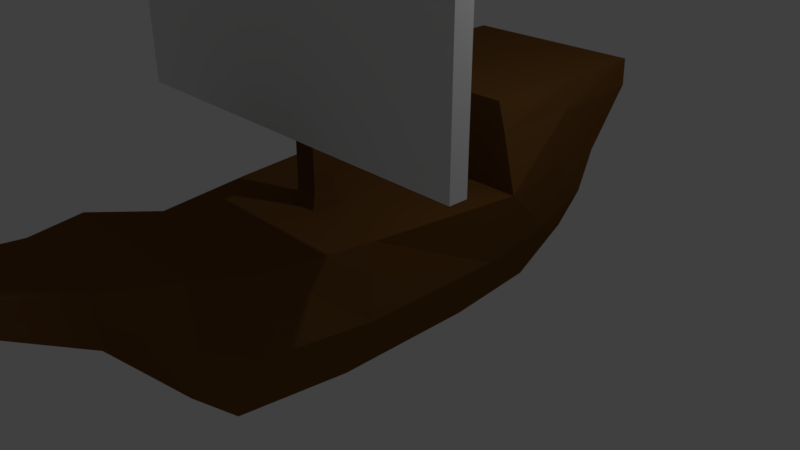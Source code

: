 # Source: pirateship.blend  (saved by Blender 2.78.0; exported with 4.5.12 LTS)
import bpy
from mathutils import Matrix  # noqa: F401  (used for matrix-valued properties, if any)

bpy.ops.wm.read_factory_settings(use_empty=True)
scene = bpy.context.scene
scene.name = 'Scene'

# ---- collections
col_collection_1 = bpy.data.collections.new('Collection 1'); scene.collection.children.link(col_collection_1)

# ---- materials (node trees are filled in below, after node groups)
mat_wood_001 = bpy.data.materials.new('Wood.001')
mat_wood_001.alpha_threshold = 0.0
mat_wood_001.use_transparent_shadow = False
mat_wood_001.diffuse_color = (0.1734, 0.07692, 0.01952, 1.0)
mat_wood_001.roughness = 0.5
mat_wood_001.line_color = (0.0, 0.0, 0.0, 1.0)

# ---- material node trees

# ---- world
world_world = bpy.data.worlds.new('World'); scene.world = world_world
world_world.color = (0.05088, 0.05088, 0.05088)
world_world.use_sun_shadow = False
world_world.sun_shadow_jitter_overblur = 0.0
world_world.cycles.sampling_method = 'MANUAL'

# ---- cameras
cam_camera = bpy.data.cameras.new('Camera')
cam_camera.clip_end = 100.0
cam_camera.lens = 35.0
cam_camera.sensor_width = 32.0
cam_camera.sensor_height = 18.0
cam_camera.ortho_scale = 7.314
cam_camera.dof.focus_distance = 0.0
cam_camera.dof.aperture_fstop = 128.0

# ---- lights
light_lamp = bpy.data.lights.new('Lamp', 'POINT')
light_lamp.transmission_factor = 0.0
light_lamp.cutoff_distance = 30.0
light_lamp.energy = 100.0
light_lamp.shadow_buffer_clip_start = 1.001
light_lamp.shadow_soft_size = 0.1
light_lamp.shadow_maximum_resolution = 0.006
light_lamp.use_absolute_resolution = True

# ---- meshes
me_cube = bpy.data.meshes.new('Cube')
me_cube.from_pydata([(0.6942, 1.0, -1.0), (0.6942, -1.0, -1.0), (1.493, 1.0, 1.0), (1.226, -1.0, 1.0), (0.7002, -2.549, -0.8076), (1.001, -2.254, 1.0), (0.9393, -3.192, -0.08962), (1.039, -3.16, 1.269), (0.7535, -3.917, 0.731), (0.7348, -3.893, 1.333), (0.3919, -5.253, 1.366), (0.3919, -5.243, 1.609), (0.6982, 2.257, -0.8717), (0.0, -5.248, 1.484), (1.273, 2.135, 1.0), (0.1852, 2.885, 0.3659), (1.3, 1.0, 1.757), (1.119, 2.885, 0.3659), (1.331, 2.135, 1.757), (1.083, 2.198, 0.03312), (0.9096, 2.79, -0.2026), (0.3919, -5.248, 1.484), (1.198, 2.987, 0.9734), (0.7402, -3.905, 1.022), (1.269, 3.462, 1.8), (1.154, -3.177, 0.5672), (1.191, 1.003, 2.109), (1.071, -2.406, 0.06625), (1.282, 2.138, 2.109), (1.192, -1.0, -0.03314), (1.254, 3.465, 2.152), (1.192, 1.0, -0.03314), (-0.002839, 1.0, -1.0), (-0.002839, -1.0, -1.0), (0.0, 1.0, 1.0), (0.0, -1.0, 1.0), (-0.002277, -2.549, -0.8076), (0.0, -2.254, 1.0), (0.001635, -3.192, -0.08962), (0.0, -3.16, 1.269), (0.0, -3.917, 0.731), (0.0, -3.893, 1.333), (0.0, -5.253, 1.366), (0.0, -5.243, 1.609), (-0.002468, 2.257, -0.8717), (0.0, 1.0, 1.757), (0.07121, 2.79, -0.2026), (0.07324, 2.987, 0.9734), (0.0, 3.462, 1.8), (0.0, 1.003, 2.109), (0.0, 2.138, 2.109), (0.0, 3.465, 2.152), (0.3449, -5.248, 1.484), (0.9712, 2.885, 0.3659), (0.5838, 1.0, -1.0), (0.5838, -1.0, -1.0), (1.257, 1.0, 1.0), (1.032, -1.0, 1.0), (0.589, -2.549, -0.8076), (0.8426, -2.254, 1.0), (0.7908, -3.192, -0.08962), (0.8747, -3.16, 1.269), (0.6342, -3.917, 0.731), (0.6184, -3.893, 1.333), (0.3449, -5.253, 1.366), (0.3449, -5.243, 1.609), (0.5872, 2.257, -0.8717), (1.094, 1.0, 1.757), (0.7768, 2.79, -0.2026), (1.02, 2.987, 0.9734), (1.07, 3.462, 1.8), (1.002, 1.003, 2.109), (1.079, 2.138, 2.109), (1.056, 3.465, 2.152), (0.6284, 1.0, 1.0), (0.1761, -1.0, 1.0), (0.0, -0.6269, 1.0), (1.144, -4.768e-07, 1.0), (0.2324, -0.6269, 1.0), (0.0, -0.9437, 1.197), (0.1538, -0.9437, 1.197), (0.0, -0.6833, 1.197), (0.193, -0.6833, 1.197), (0.0, -0.9437, 1.974), (0.1538, -0.9437, 1.974), (0.0, -0.6833, 1.974), (0.193, -0.6833, 1.974), (0.0, -0.9437, 4.177), (0.1538, -0.9437, 4.177), (0.0, -0.6833, 4.177), (0.193, -0.6833, 4.177), (0.0, -0.9437, 4.637), (0.1538, -0.9437, 4.637), (0.0, -0.6833, 4.637), (0.193, -0.6833, 4.637), (0.0, -1.091, 4.767), (0.2296, -1.091, 4.767), (0.0, -0.536, 4.767), (0.3133, -0.536, 4.767), (0.0, -1.091, 5.084), (0.2296, -1.091, 5.084), (0.0, -0.536, 5.084), (0.3133, -0.536, 5.084), (0.0, -0.8916, 4.9), (0.1535, -0.8916, 4.9), (0.0, -0.7353, 4.9), (0.177, -0.7353, 4.9), (0.0, -0.8642, 5.8), (0.06707, -0.8642, 5.8), (0.0, -0.7627, 5.8), (0.08237, -0.7627, 5.8), (0.0, -1.05, 1.974), (0.1538, -1.05, 1.974), (0.0, -1.05, 4.177), (0.1538, -1.05, 4.177), (0.0, -1.283, 1.974), (0.1538, -1.283, 1.974), (0.0, -1.283, 4.177), (0.1538, -1.283, 4.177), (2.588, -1.05, 1.974), (2.588, -1.05, 4.177), (2.588, -1.283, 1.974), (2.588, -1.283, 4.177), (0.1538, -1.283, 3.075), (2.588, -1.283, 3.075), (1.371, -1.283, 4.177), (1.371, -1.283, 1.974), (1.371, -1.283, 3.075), (0.1538, -1.05, 3.075), (2.588, -1.05, 3.075), (1.371, -1.05, 4.177), (1.371, -1.05, 1.974), (1.371, -1.05, 3.075)], [], [(31, 2, 3, 29), (55, 1, 4, 58), (31, 0, 12, 19), (27, 5, 7, 25), (29, 3, 5, 27), (58, 4, 6, 60), (60, 6, 8, 62), (25, 7, 9, 23), (23, 9, 11, 21), (62, 8, 10, 64), (56, 2, 16, 67), (14, 19, 17, 22), (2, 14, 18, 16), (6, 25, 23, 8), (8, 23, 21, 10), (4, 27, 25, 6), (18, 14, 22, 24), (19, 12, 20, 17), (0, 31, 29, 1), (71, 26, 28, 72), (72, 28, 30, 73), (18, 24, 30, 28), (16, 18, 28, 26), (67, 16, 26, 71), (1, 29, 27, 4), (2, 31, 19, 14), (64, 52, 13, 42), (69, 53, 15, 47), (69, 47, 48, 70), (53, 68, 46, 15), (70, 48, 51, 73), (54, 32, 44, 66), (66, 44, 46, 68), (52, 65, 43, 13), (61, 39, 41, 63), (63, 41, 43, 65), (59, 37, 39, 61), (57, 75, 35, 37, 59), (75, 78, 82, 80), (54, 55, 33, 32), (0, 1, 55, 54), (2, 56, 77, 57, 3), (3, 57, 59, 5), (5, 59, 61, 7), (9, 63, 65, 11), (7, 61, 63, 9), (21, 11, 65, 52), (12, 66, 68, 20), (0, 54, 66, 12), (24, 70, 73, 30), (17, 20, 68, 53), (22, 69, 70, 24), (22, 17, 53, 69), (10, 21, 52, 64), (45, 67, 71, 49), (50, 72, 73, 51), (49, 71, 72, 50), (34, 74, 56, 67, 45), (40, 62, 64, 42), (38, 60, 62, 40), (36, 58, 60, 38), (33, 55, 58, 36), (77, 78, 75, 57), (56, 74, 78, 77), (74, 34, 76, 78), (80, 82, 86, 84), (35, 75, 80, 79), (78, 76, 81, 82), (84, 86, 90, 88), (79, 80, 84, 83), (82, 81, 85, 86), (88, 90, 94, 92), (83, 84, 112, 111), (86, 85, 89, 90), (94, 93, 97, 98), (87, 88, 92, 91), (90, 89, 93, 94), (98, 97, 101, 102), (92, 94, 98, 96), (91, 92, 96, 95), (99, 100, 104, 103), (96, 98, 102, 100), (95, 96, 100, 99), (106, 105, 109, 110), (102, 101, 105, 106), (100, 102, 106, 104), (110, 109, 107, 108), (104, 106, 110, 108), (103, 104, 108, 107), (111, 112, 116, 115), (88, 87, 113, 114), (84, 88, 114, 128, 112), (132, 130, 120, 129), (114, 113, 117, 118), (114, 118, 125, 122, 120, 130), (116, 112, 131, 119, 121, 126), (127, 126, 121, 124), (125, 127, 124, 122), (118, 123, 127, 125), (123, 116, 126, 127), (131, 132, 129, 119), (112, 128, 132, 131), (128, 114, 130, 132), (120, 122, 124, 129), (119, 129, 124, 121), (117, 115, 116, 118)])
me_cube.polygons.foreach_set('material_index', [0, 0, 0, 0, 0, 0, 0, 0, 0, 0, 0, 0, 0, 0, 0, 0, 0, 0, 0, 0, 0, 0, 0, 0, 0, 0, 0, 0, 0, 0, 0, 0, 0, 0, 0, 0, 0, 0, 0, 0, 0, 0, 0, 0, 0, 0, 0, 0, 0, 0, 0, 0, 0, 0, 0, 0, 0, 0, 0, 0, 0, 0, 0, 0, 0, 0, 0, 0, 0, 0, 0, 0, 0, 0, 0, 0, 0, 0, 0, 0, 0, 0, 0, 0, 0, 0, 0, 0, 0, 0, 0, 0, 1, 0, 0, 0, 1, 1, 1, 1, 1, 1, 1, 1, 1, 1])
me_cube.materials.append(mat_wood_001)
me_cube.materials.append(None)
me_cube.use_remesh_preserve_volume = False
me_cube.use_remesh_preserve_attributes = False
me_cube.use_mirror_vertex_groups = False
me_cube.update()

# ---- objects
ob_cube = bpy.data.objects.new('Cube', me_cube)
ob_lamp = bpy.data.objects.new('Lamp', light_lamp)
ob_camera = bpy.data.objects.new('Camera', cam_camera)

# ---- transforms, parenting, visibility, modifiers, constraints
ob_cube.location = (0.0, 0.0, 0.0)
ob_cube.lock_rotations_4d = False
ob_cube.empty_display_type = 'ARROWS'
ob_cube.lineart.crease_threshold = 0.0
_m = ob_cube.modifiers.new('Mirror', 'MIRROR')
_m.use_clip = True
ob_lamp.location = (4.076, 1.005, 5.904)
ob_lamp.rotation_euler = (0.6503, 0.05522, 1.866)
ob_lamp.lock_rotations_4d = False
ob_lamp.empty_display_type = 'ARROWS'
ob_lamp.color = (0.0, 0.0, 0.0, 0.0)
ob_lamp.lineart.crease_threshold = 0.0
ob_camera.location = (7.481, -6.508, 5.344)
ob_camera.rotation_euler = (1.109, 0.0, 0.8149)
ob_camera.lock_rotations_4d = False
ob_camera.empty_display_type = 'ARROWS'
ob_camera.color = (0.0, 0.0, 0.0, 0.0)
ob_camera.display_type = 'WIRE'
ob_camera.lineart.crease_threshold = 0.0

# ---- collection membership
col_collection_1.objects.link(ob_cube)
col_collection_1.objects.link(ob_lamp)
col_collection_1.objects.link(ob_camera)

# ---- scene / render settings (as saved in the file)
scene.camera = ob_camera
scene.frame_start = 1; scene.frame_end = 250; scene.frame_set(0)
scene.render.engine = 'BLENDER_EEVEE_NEXT'
scene.render.resolution_percentage = 50
scene.render.dither_intensity = 0.0
scene.cycles.use_denoising = False
scene.cycles.samples = 128
scene.cycles.sampling_pattern = 'TABULATED_SOBOL'
scene.cycles.light_sampling_threshold = 0.0
scene.cycles.use_adaptive_sampling = False
scene.cycles.use_light_tree = False
scene.cycles.blur_glossy = 0.0
scene.cycles.sample_clamp_indirect = 0.0
scene.view_settings.view_transform = 'Standard'
bpy.context.view_layer.update()
